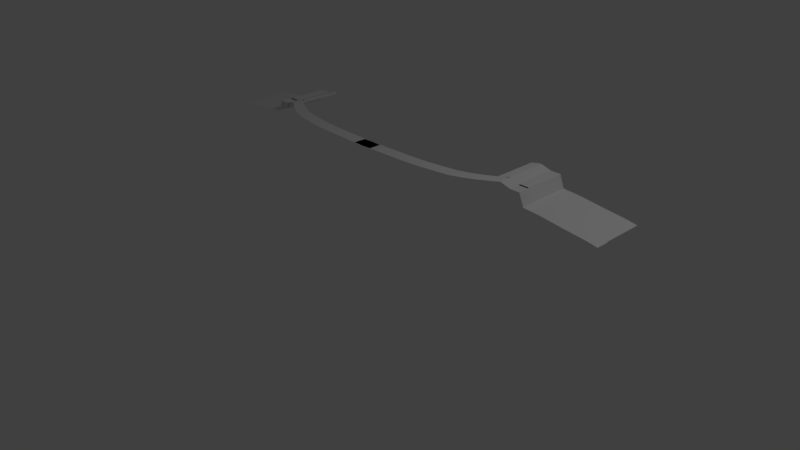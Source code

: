 # Source: challenger1970B.blend  (saved by Blender 2.79.0; exported with 4.5.12 LTS)
import bpy
from mathutils import Matrix  # noqa: F401  (used for matrix-valued properties, if any)

bpy.ops.wm.read_factory_settings(use_empty=True)
scene = bpy.context.scene
scene.name = 'Scene'

# ---- collections
col_collection_1 = bpy.data.collections.new('Collection 1'); scene.collection.children.link(col_collection_1)

# ---- world
world_world = bpy.data.worlds.new('World'); scene.world = world_world
world_world.color = (0.05088, 0.05088, 0.05088)
world_world.use_sun_shadow = False
world_world.sun_shadow_jitter_overblur = 0.0
world_world.cycles.sampling_method = 'MANUAL'

# ---- cameras
cam_camera = bpy.data.cameras.new('Camera')
cam_camera.clip_end = 100.0
cam_camera.lens = 35.0
cam_camera.sensor_width = 32.0
cam_camera.sensor_height = 18.0
cam_camera.ortho_scale = 7.314
cam_camera.dof.focus_distance = 0.0
cam_camera.dof.aperture_fstop = 128.0

# ---- lights
light_lamp = bpy.data.lights.new('Lamp', 'POINT')
light_lamp.transmission_factor = 0.0
light_lamp.cutoff_distance = 30.0
light_lamp.energy = 100.0
light_lamp.shadow_buffer_clip_start = 1.001
light_lamp.shadow_soft_size = 0.1
light_lamp.shadow_maximum_resolution = 0.006
light_lamp.use_absolute_resolution = True

# ---- meshes
me_plane_001 = bpy.data.meshes.new('Plane.001')
me_plane_001.from_pydata([(-1.0, -1.0, 0.0), (6.548, -0.5188, 0.0), (-1.0, 1.0, 0.0), (6.548, 1.481, 0.0), (4.661, -0.7375, 0.0), (4.661, 1.262, 0.0), (9.52, 0.204, 0.0007977), (9.52, 2.204, 0.0007977), (9.52, 0.204, 0.0007977), (9.52, 2.204, 0.0007977), (10.78, 0.9477, 0.0007977), (10.78, 2.948, 0.0007977), (11.65, 1.648, 0.0007977), (11.65, 3.648, 0.0007977), (12.55, 2.523, 0.0007977), (12.55, 4.523, 0.0007977), (13.4, 3.441, 0.0007977), (13.4, 5.441, 0.0007977), (13.04, 5.045, 0.0007977), (13.04, 3.045, 0.0007977), (12.55, 11.22, 0.0007977), (13.04, 11.74, 0.0007977), (13.32, 5.137, 0.0007977), (13.32, 11.83, 0.0007977), (14.37, 3.441, -0.03895), (14.37, 5.441, -0.03895), (14.29, 5.137, -0.03895), (14.29, 11.83, -0.03895), (15.34, 3.441, -0.03895), (15.34, 5.441, -0.03895), (15.27, 5.137, -0.03895), (15.27, 11.83, -0.03895), (15.8, 3.441, -0.1979), (15.8, 5.441, -0.1979), (15.72, 5.137, -0.1979), (15.72, 11.83, -0.1979), (17.46, 3.441, -0.2138), (17.46, 5.441, -0.2138), (17.38, 5.137, -0.2138), (17.38, 11.83, -0.2138), (19.75, 3.441, -0.2536), (19.75, 5.441, -0.2536), (19.67, 5.137, -0.2536), (19.67, 11.83, -0.2536), (21.81, 3.441, -0.2854), (21.81, 5.441, -0.2854), (21.73, 5.137, -0.2854), (21.73, 11.83, -0.2854), (22.83, 3.441, -0.3092), (22.83, 5.441, -0.3092), (22.76, 5.137, -0.3092), (22.76, 11.83, -0.3092)], [], [(4, 1, 3, 5), (0, 4, 5, 2), (3, 1, 6, 7), (7, 6, 8, 9), (9, 8, 10, 11), (11, 10, 12, 13), (13, 12, 14, 15), (18, 19, 16, 17), (15, 14, 19, 18), (15, 18, 21, 20), (21, 18, 22, 23), (23, 22, 26, 27), (17, 16, 24, 25), (27, 26, 30, 31), (25, 24, 28, 29), (31, 30, 34, 35), (29, 28, 32, 33), (35, 34, 38, 39), (33, 32, 36, 37), (39, 38, 42, 43), (37, 36, 40, 41), (43, 42, 46, 47), (41, 40, 44, 45), (47, 46, 50, 51), (45, 44, 48, 49)])
me_plane_001.use_remesh_preserve_volume = False
me_plane_001.use_remesh_preserve_attributes = False
me_plane_001.use_mirror_vertex_groups = False
me_plane_001.update()

# ---- objects
ob_plane = bpy.data.objects.new('Plane', me_plane_001)
ob_challenger1970 = bpy.data.objects.new('challenger1970', None)
ob_lamp = bpy.data.objects.new('Lamp', light_lamp)
ob_camera = bpy.data.objects.new('Camera', cam_camera)

# ---- transforms, parenting, visibility, modifiers, constraints
ob_plane.location = (-0.002759, -0.0009439, 1.511)
ob_plane.scale = (0.139, 0.08684, 1.0)
ob_plane.lineart.crease_threshold = 0.0
_m = ob_plane.modifiers.new('Mirror', 'MIRROR')
ob_challenger1970.location = (-4.768e-07, 6.061, 0.0)
ob_challenger1970.empty_image_offset = (0.0, 0.0)
ob_challenger1970.lineart.crease_threshold = 0.0
ob_lamp.location = (4.076, 1.005, 5.904)
ob_lamp.rotation_euler = (0.6503, 0.05522, 1.866)
ob_lamp.lock_rotations_4d = False
ob_lamp.empty_display_type = 'ARROWS'
ob_lamp.color = (0.0, 0.0, 0.0, 0.0)
ob_lamp.lineart.crease_threshold = 0.0
ob_camera.location = (7.481, -6.508, 5.344)
ob_camera.rotation_euler = (1.109, 0.0, 0.8149)
ob_camera.lock_rotations_4d = False
ob_camera.empty_display_type = 'ARROWS'
ob_camera.color = (0.0, 0.0, 0.0, 0.0)
ob_camera.display_type = 'WIRE'
ob_camera.lineart.crease_threshold = 0.0

# ---- collection membership
col_collection_1.objects.link(ob_plane)
col_collection_1.objects.link(ob_challenger1970)
col_collection_1.objects.link(ob_lamp)
col_collection_1.objects.link(ob_camera)

# ---- scene / render settings (as saved in the file)
scene.camera = ob_camera
scene.frame_start = 1; scene.frame_end = 250; scene.frame_set(1)
scene.render.engine = 'BLENDER_EEVEE_NEXT'
scene.render.resolution_percentage = 50
scene.render.dither_intensity = 0.0
scene.cycles.use_denoising = False
scene.cycles.samples = 128
scene.cycles.sampling_pattern = 'TABULATED_SOBOL'
scene.cycles.use_adaptive_sampling = False
scene.cycles.use_light_tree = False
scene.cycles.blur_glossy = 0.0
scene.cycles.sample_clamp_indirect = 0.0
scene.view_settings.view_transform = 'Standard'
bpy.context.view_layer.update()
